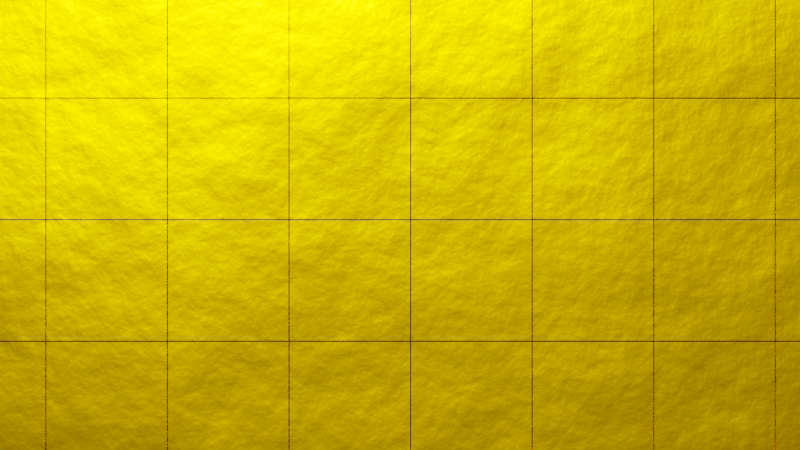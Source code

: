 # Source: BackGrounds_GoldLeafs.blend  (saved by Blender 2.80.75; exported with 4.5.12 LTS)
import bpy
from mathutils import Matrix  # noqa: F401  (used for matrix-valued properties, if any)

bpy.ops.wm.read_factory_settings(use_empty=True)
scene = bpy.context.scene
scene.name = 'Scene'

# ---- collections
col_collection = bpy.data.collections.new('Collection'); scene.collection.children.link(col_collection)

# ---- materials (node trees are filled in below, after node groups)
mat_gold = bpy.data.materials.new('Gold')
mat_gold.alpha_threshold = 0.0
mat_gold.line_color = (0.0, 0.0, 0.0, 1.0)

# ---- material node trees
mat_gold.use_nodes = True; mat_gold.node_tree.nodes.clear()
_N = mat_gold.node_tree.nodes; _L = mat_gold.node_tree.links
n0 = _N.new('ShaderNodeBump'); n0.name = 'Bump'; n0.location = (-557, 191)
n0.inputs[1].default_value = 1.0
n0.inputs[2].default_value = 1.0
n1 = _N.new('ShaderNodeTexNoise'); n1.name = 'Noise Texture'; n1.location = (-758, 90)
n1.inputs[2].default_value = 0.1
n1.inputs[3].default_value = 15.0
n2 = _N.new('ShaderNodeBsdfPrincipled'); n2.name = 'Principled BSDF'; n2.location = (-306, 380)
n2.distribution = 'GGX'
n2.subsurface_method = 'BURLEY'
n2.inputs[0].default_value = (0.7682, 0.4072, 0.0, 1.0)
n2.inputs[1].default_value = 1.0
n2.inputs[2].default_value = 0.1
n2.inputs[3].default_value = 1.45
n2.inputs[27].default_value = (0.0, 0.0, 0.0, 1.0)
n2.inputs[28].default_value = 1.0
n3 = _N.new('ShaderNodeOutputMaterial'); n3.name = 'Material Output'; n3.location = (9, 406)
_L.new(n0.outputs[0], n2.inputs[5])
_L.new(n2.outputs[0], n3.inputs[0])
_L.new(n1.outputs[1], n0.inputs[3])
n3.is_active_output = True

# ---- world
world_world = bpy.data.worlds.new('World'); scene.world = world_world
world_world.use_nodes = True; world_world.node_tree.nodes.clear()
_N = world_world.node_tree.nodes; _L = world_world.node_tree.links
n0 = _N.new('ShaderNodeOutputWorld'); n0.name = 'World Output'; n0.location = (300, 300)
n1 = _N.new('ShaderNodeBackground'); n1.name = 'Background'; n1.location = (10, 300)
n1.inputs[0].default_value = (0.05088, 0.05088, 0.05088, 1.0)
_L.new(n1.outputs[0], n0.inputs[0])
n0.is_active_output = True
world_world.color = (0.05088, 0.05088, 0.05088)
world_world.use_sun_shadow = False
world_world.sun_shadow_jitter_overblur = 0.0

# ---- cameras
cam_camera = bpy.data.cameras.new('Camera')
cam_camera.clip_end = 100.0
cam_camera.ortho_scale = 7.314

# ---- lights
light_light = bpy.data.lights.new('Light', 'SUN')
light_light.transmission_factor = 0.0
light_light.angle = 0.1993
light_light.energy = 1000.0
light_light.shadow_soft_size = 0.1
light_light.shadow_cascade_max_distance = 1000.0

# ---- meshes
me_cube = bpy.data.meshes.new('Cube')
me_cube.from_pydata([(1.0, 1.0, 1.0), (1.0, 1.0, -1.0), (1.0, -1.0, 1.0), (1.0, -1.0, -1.0), (-1.0, 1.0, 1.0), (-1.0, 1.0, -1.0), (-1.0, -1.0, 1.0), (-1.0, -1.0, -1.0)], [], [(0, 4, 6, 2), (3, 2, 6, 7), (7, 6, 4, 5), (5, 1, 3, 7), (1, 0, 2, 3), (5, 4, 0, 1)])
_uv = me_cube.uv_layers.new(name='UVMap')
_uv.uv.foreach_set('vector', [0.375, 0.0, 0.625, 0.0, 0.625, 0.25, 0.375, 0.25, 0.375, 0.25, 0.625, 0.25, 0.625, 0.5, 0.375, 0.5, 0.375, 0.5, 0.625, 0.5, 0.625, 0.75, 0.375, 0.75, 0.375, 0.75, 0.625, 0.75, 0.625, 1.0, 0.375, 1.0, 0.125, 0.5, 0.375, 0.5, 0.375, 0.75, 0.125, 0.75, 0.625, 0.5, 0.875, 0.5, 0.875, 0.75, 0.625, 0.75])
me_cube.materials.append(mat_gold)
me_cube.use_remesh_preserve_volume = False
me_cube.use_remesh_preserve_attributes = False
me_cube.use_mirror_vertex_groups = False
me_cube.update()

# ---- objects
ob_cube = bpy.data.objects.new('Cube', me_cube)
ob_light = bpy.data.objects.new('Light', light_light)
ob_camera = bpy.data.objects.new('Camera', cam_camera)

# ---- transforms, parenting, visibility, modifiers, constraints
ob_cube.location = (-6.593, 0.0, 0.0)
ob_cube.lock_rotations_4d = False
ob_cube.empty_display_type = 'ARROWS'
ob_cube.lineart.crease_threshold = 0.0
_m = ob_cube.modifiers.new('Array', 'ARRAY')
_m.count = 8
_m.constant_offset_displace = (0.0, 0.0, 0.0)
_m.relative_offset_displace = (1.01, 0.0, 0.0)
_m = ob_cube.modifiers.new('Array.001', 'ARRAY')
_m.count = 6
_m.constant_offset_displace = (0.0, 0.0, 0.0)
_m.relative_offset_displace = (0.0, 0.0, 1.01)
ob_light.location = (-0.0563, -4.009, 5.904)
ob_light.rotation_euler = (-0.08913, -1.06, 1.522)
ob_light.lock_rotations_4d = False
ob_light.empty_display_type = 'ARROWS'
ob_light.color = (0.0, 0.0, 0.0, 0.0)
ob_light.lineart.crease_threshold = 0.0
ob_camera.location = (0.3011, -19.46, 4.958)
ob_camera.rotation_euler = (1.571, 0.0, 0.0)
ob_camera.lock_rotations_4d = False
ob_camera.empty_display_type = 'ARROWS'
ob_camera.color = (0.0, 0.0, 0.0, 0.0)
ob_camera.display_type = 'WIRE'
ob_camera.lineart.crease_threshold = 0.0

# ---- collection membership
col_collection.objects.link(ob_cube)
col_collection.objects.link(ob_light)
col_collection.objects.link(ob_camera)

# ---- scene / render settings (as saved in the file)
scene.camera = ob_camera
scene.frame_start = 1; scene.frame_end = 250; scene.frame_set(1)
scene.render.engine = 'CYCLES'
scene.render.resolution_x = 1280
scene.render.resolution_y = 720
scene.cycles.use_denoising = False
scene.cycles.samples = 128
scene.cycles.sampling_pattern = 'TABULATED_SOBOL'
scene.cycles.use_adaptive_sampling = False
scene.cycles.use_light_tree = False
scene.view_settings.view_transform = 'Filmic'
bpy.context.view_layer.update()
